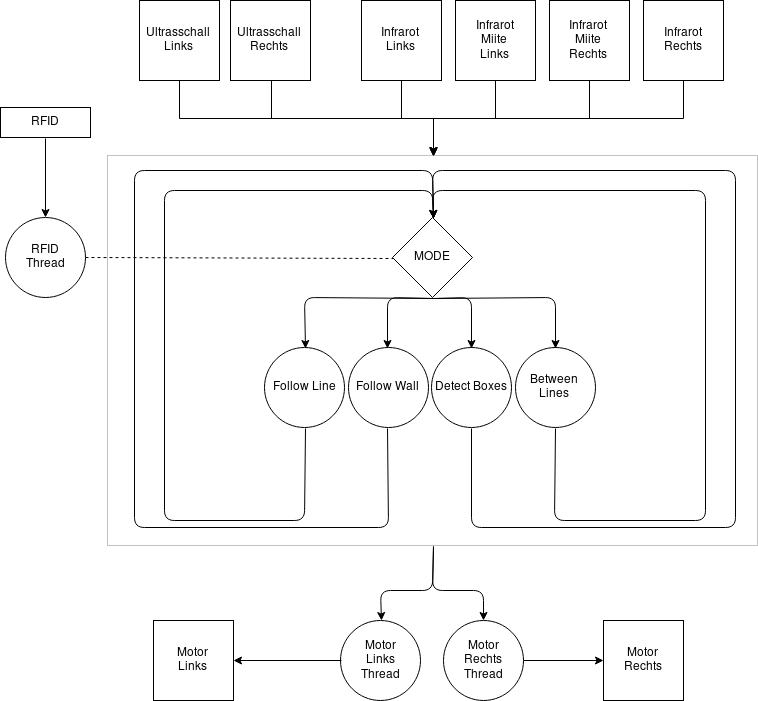

The diagram above was exported from draw.io. Its source (the exported page's mxGraphModel, read from the mxfile embedded in the PNG):
<mxGraphModel dx="2788" dy="1494" grid="1" gridSize="10" guides="1" tooltips="1" connect="1" arrows="1" fold="1" page="1" pageScale="1" pageWidth="850" pageHeight="1100" math="0" shadow="0">
  <root>
    <mxCell id="0" />
    <mxCell id="1" parent="0" />
    <mxCell id="fSFsXihVkyPfPZ-AW5-d-25" style="edgeStyle=orthogonalEdgeStyle;rounded=0;orthogonalLoop=1;jettySize=auto;html=1;" parent="1" source="fSFsXihVkyPfPZ-AW5-d-1" target="fSFsXihVkyPfPZ-AW5-d-23" edge="1">
      <mxGeometry relative="1" as="geometry" />
    </mxCell>
    <mxCell id="fSFsXihVkyPfPZ-AW5-d-1" value="Ultrasschall&lt;br&gt;&lt;div&gt;Links&lt;/div&gt;" style="rectangle;whiteSpace=wrap;html=1;aspect=fixed;" parent="1" vertex="1">
      <mxGeometry x="194" y="190" width="80" height="80" as="geometry" />
    </mxCell>
    <mxCell id="fSFsXihVkyPfPZ-AW5-d-26" style="edgeStyle=orthogonalEdgeStyle;rounded=0;orthogonalLoop=1;jettySize=auto;html=1;entryX=0.5;entryY=0;entryDx=0;entryDy=0;" parent="1" source="fSFsXihVkyPfPZ-AW5-d-2" target="fSFsXihVkyPfPZ-AW5-d-23" edge="1">
      <mxGeometry relative="1" as="geometry" />
    </mxCell>
    <mxCell id="fSFsXihVkyPfPZ-AW5-d-2" value="Ultrasschall&lt;br&gt;&lt;div&gt;Rechts&lt;/div&gt;" style="rectangle;whiteSpace=wrap;html=1;aspect=fixed;" parent="1" vertex="1">
      <mxGeometry x="285" y="190" width="80" height="80" as="geometry" />
    </mxCell>
    <mxCell id="fSFsXihVkyPfPZ-AW5-d-3" value="RFID" style="rounded=0;whiteSpace=wrap;html=1;" parent="1" vertex="1">
      <mxGeometry x="55" y="297" width="90" height="30" as="geometry" />
    </mxCell>
    <mxCell id="fSFsXihVkyPfPZ-AW5-d-5" value="MODE" style="rhombus;whiteSpace=wrap;html=1;" parent="1" vertex="1">
      <mxGeometry x="447" y="407" width="80" height="80" as="geometry" />
    </mxCell>
    <mxCell id="fSFsXihVkyPfPZ-AW5-d-6" value="Follow Line" style="ellipse;whiteSpace=wrap;html=1;aspect=fixed;" parent="1" vertex="1">
      <mxGeometry x="319" y="537" width="80" height="80" as="geometry" />
    </mxCell>
    <mxCell id="fSFsXihVkyPfPZ-AW5-d-8" value="RFID&lt;br&gt;Thread" style="ellipse;whiteSpace=wrap;html=1;aspect=fixed;" parent="1" vertex="1">
      <mxGeometry x="60" y="407" width="80" height="80" as="geometry" />
    </mxCell>
    <mxCell id="fSFsXihVkyPfPZ-AW5-d-9" value="" style="endArrow=classic;html=1;exitX=0.5;exitY=1;exitDx=0;exitDy=0;" parent="1" source="fSFsXihVkyPfPZ-AW5-d-3" edge="1">
      <mxGeometry width="50" height="50" relative="1" as="geometry">
        <mxPoint x="55" y="767" as="sourcePoint" />
        <mxPoint x="100" y="407" as="targetPoint" />
      </mxGeometry>
    </mxCell>
    <mxCell id="fSFsXihVkyPfPZ-AW5-d-12" value="" style="endArrow=classic;html=1;exitX=0.5;exitY=1;exitDx=0;exitDy=0;entryX=0.5;entryY=0;entryDx=0;entryDy=0;" parent="1" source="fSFsXihVkyPfPZ-AW5-d-5" target="fSFsXihVkyPfPZ-AW5-d-6" edge="1">
      <mxGeometry width="50" height="50" relative="1" as="geometry">
        <mxPoint x="189" y="687" as="sourcePoint" />
        <mxPoint x="239" y="637" as="targetPoint" />
        <Array as="points">
          <mxPoint x="359" y="487" />
        </Array>
      </mxGeometry>
    </mxCell>
    <mxCell id="fSFsXihVkyPfPZ-AW5-d-13" value="Follow Wall" style="ellipse;whiteSpace=wrap;html=1;aspect=fixed;" parent="1" vertex="1">
      <mxGeometry x="402.5" y="537" width="80" height="80" as="geometry" />
    </mxCell>
    <mxCell id="fSFsXihVkyPfPZ-AW5-d-14" value="" style="endArrow=classic;html=1;exitX=0.5;exitY=1;exitDx=0;exitDy=0;entryX=0.5;entryY=0;entryDx=0;entryDy=0;" parent="1" source="fSFsXihVkyPfPZ-AW5-d-5" target="fSFsXihVkyPfPZ-AW5-d-13" edge="1">
      <mxGeometry width="50" height="50" relative="1" as="geometry">
        <mxPoint x="540.5" y="497" as="sourcePoint" />
        <mxPoint x="322.5" y="647" as="targetPoint" />
        <Array as="points">
          <mxPoint x="442" y="487" />
        </Array>
      </mxGeometry>
    </mxCell>
    <mxCell id="fSFsXihVkyPfPZ-AW5-d-15" value="Detect Boxes" style="ellipse;whiteSpace=wrap;html=1;aspect=fixed;" parent="1" vertex="1">
      <mxGeometry x="486" y="537" width="80" height="80" as="geometry" />
    </mxCell>
    <mxCell id="fSFsXihVkyPfPZ-AW5-d-16" value="" style="endArrow=classic;html=1;exitX=0.5;exitY=1;exitDx=0;exitDy=0;entryX=0.5;entryY=0;entryDx=0;entryDy=0;" parent="1" source="fSFsXihVkyPfPZ-AW5-d-6" target="fSFsXihVkyPfPZ-AW5-d-5" edge="1">
      <mxGeometry width="50" height="50" relative="1" as="geometry">
        <mxPoint x="189" y="687" as="sourcePoint" />
        <mxPoint x="239" y="637" as="targetPoint" />
        <Array as="points">
          <mxPoint x="359" y="710" />
          <mxPoint x="219" y="710" />
          <mxPoint x="219" y="380" />
          <mxPoint x="487" y="380" />
        </Array>
      </mxGeometry>
    </mxCell>
    <mxCell id="fSFsXihVkyPfPZ-AW5-d-17" value="" style="endArrow=classic;html=1;exitX=0.5;exitY=1;exitDx=0;exitDy=0;entryX=0.5;entryY=0;entryDx=0;entryDy=0;" parent="1" source="fSFsXihVkyPfPZ-AW5-d-13" target="fSFsXihVkyPfPZ-AW5-d-5" edge="1">
      <mxGeometry width="50" height="50" relative="1" as="geometry">
        <mxPoint x="369" y="627" as="sourcePoint" />
        <mxPoint x="467" y="417" as="targetPoint" />
        <Array as="points">
          <mxPoint x="443" y="717" />
          <mxPoint x="189" y="717" />
          <mxPoint x="189" y="360" />
          <mxPoint x="487" y="360" />
        </Array>
      </mxGeometry>
    </mxCell>
    <mxCell id="fSFsXihVkyPfPZ-AW5-d-22" value="" style="endArrow=none;dashed=1;html=1;entryX=0;entryY=0.5;entryDx=0;entryDy=0;" parent="1" source="fSFsXihVkyPfPZ-AW5-d-8" target="fSFsXihVkyPfPZ-AW5-d-5" edge="1">
      <mxGeometry width="50" height="50" relative="1" as="geometry">
        <mxPoint x="90" y="930" as="sourcePoint" />
        <mxPoint x="140" y="880" as="targetPoint" />
      </mxGeometry>
    </mxCell>
    <mxCell id="fSFsXihVkyPfPZ-AW5-d-23" value="" style="whiteSpace=wrap;html=1;fillColor=none;strokeColor=#C2C2C2;" parent="1" vertex="1">
      <mxGeometry x="162" y="345" width="650" height="390" as="geometry" />
    </mxCell>
    <mxCell id="fSFsXihVkyPfPZ-AW5-d-28" value="" style="endArrow=classic;html=1;entryX=0.5;entryY=0;entryDx=0;entryDy=0;exitX=0.5;exitY=1;exitDx=0;exitDy=0;" parent="1" source="fSFsXihVkyPfPZ-AW5-d-5" target="fSFsXihVkyPfPZ-AW5-d-15" edge="1">
      <mxGeometry width="50" height="50" relative="1" as="geometry">
        <mxPoint x="453" y="490" as="sourcePoint" />
        <mxPoint x="453" y="547" as="targetPoint" />
        <Array as="points">
          <mxPoint x="526" y="487" />
        </Array>
      </mxGeometry>
    </mxCell>
    <mxCell id="fSFsXihVkyPfPZ-AW5-d-30" value="Between Lines" style="ellipse;whiteSpace=wrap;html=1;aspect=fixed;" parent="1" vertex="1">
      <mxGeometry x="569.5" y="537" width="80" height="80" as="geometry" />
    </mxCell>
    <mxCell id="fSFsXihVkyPfPZ-AW5-d-32" value="" style="endArrow=classic;html=1;entryX=0.5;entryY=0;entryDx=0;entryDy=0;exitX=0.5;exitY=1;exitDx=0;exitDy=0;" parent="1" source="fSFsXihVkyPfPZ-AW5-d-5" target="fSFsXihVkyPfPZ-AW5-d-30" edge="1">
      <mxGeometry width="50" height="50" relative="1" as="geometry">
        <mxPoint x="453" y="497" as="sourcePoint" />
        <mxPoint x="536" y="547" as="targetPoint" />
        <Array as="points">
          <mxPoint x="610" y="487" />
        </Array>
      </mxGeometry>
    </mxCell>
    <mxCell id="fSFsXihVkyPfPZ-AW5-d-33" value="" style="endArrow=classic;html=1;exitX=0.5;exitY=1;exitDx=0;exitDy=0;entryX=0.5;entryY=0;entryDx=0;entryDy=0;" parent="1" source="fSFsXihVkyPfPZ-AW5-d-15" target="fSFsXihVkyPfPZ-AW5-d-5" edge="1">
      <mxGeometry width="50" height="50" relative="1" as="geometry">
        <mxPoint x="369" y="627" as="sourcePoint" />
        <mxPoint x="499" y="417" as="targetPoint" />
        <Array as="points">
          <mxPoint x="526" y="717" />
          <mxPoint x="790" y="717" />
          <mxPoint x="790" y="360" />
          <mxPoint x="487" y="360" />
        </Array>
      </mxGeometry>
    </mxCell>
    <mxCell id="fSFsXihVkyPfPZ-AW5-d-34" value="" style="endArrow=classic;html=1;exitX=0.5;exitY=1;exitDx=0;exitDy=0;entryX=0.5;entryY=0;entryDx=0;entryDy=0;" parent="1" source="fSFsXihVkyPfPZ-AW5-d-30" target="fSFsXihVkyPfPZ-AW5-d-5" edge="1">
      <mxGeometry width="50" height="50" relative="1" as="geometry">
        <mxPoint x="453" y="627" as="sourcePoint" />
        <mxPoint x="570" y="460" as="targetPoint" />
        <Array as="points">
          <mxPoint x="609" y="710" />
          <mxPoint x="760" y="710" />
          <mxPoint x="760" y="380" />
          <mxPoint x="487" y="380" />
        </Array>
      </mxGeometry>
    </mxCell>
    <mxCell id="fSFsXihVkyPfPZ-AW5-d-36" value="Motor&lt;br&gt;&lt;div&gt;Links&lt;/div&gt;" style="rectangle;whiteSpace=wrap;html=1;aspect=fixed;" parent="1" vertex="1">
      <mxGeometry x="208" y="810" width="80" height="80" as="geometry" />
    </mxCell>
    <mxCell id="fSFsXihVkyPfPZ-AW5-d-37" value="Motor&lt;br&gt;&lt;div&gt;Rechts&lt;/div&gt;" style="rectangle;whiteSpace=wrap;html=1;aspect=fixed;" parent="1" vertex="1">
      <mxGeometry x="658" y="810" width="80" height="80" as="geometry" />
    </mxCell>
    <mxCell id="fSFsXihVkyPfPZ-AW5-d-38" value="" style="endArrow=classic;html=1;exitX=0.5;exitY=1;exitDx=0;exitDy=0;entryX=0.5;entryY=0;entryDx=0;entryDy=0;" parent="1" target="fSFsXihVkyPfPZ-AW5-d-41" edge="1" source="fSFsXihVkyPfPZ-AW5-d-23">
      <mxGeometry width="50" height="50" relative="1" as="geometry">
        <mxPoint x="495.66666666666674" y="750.3333333333335" as="sourcePoint" />
        <mxPoint x="420" y="800" as="targetPoint" />
        <Array as="points">
          <mxPoint x="487" y="780" />
          <mxPoint x="435" y="780" />
        </Array>
      </mxGeometry>
    </mxCell>
    <mxCell id="fSFsXihVkyPfPZ-AW5-d-39" value="" style="endArrow=classic;html=1;exitX=0.5;exitY=1;exitDx=0;exitDy=0;entryX=0.5;entryY=0;entryDx=0;entryDy=0;" parent="1" target="fSFsXihVkyPfPZ-AW5-d-43" edge="1" source="fSFsXihVkyPfPZ-AW5-d-23">
      <mxGeometry width="50" height="50" relative="1" as="geometry">
        <mxPoint x="495.66666666666674" y="750.3333333333335" as="sourcePoint" />
        <mxPoint x="560" y="790" as="targetPoint" />
        <Array as="points">
          <mxPoint x="487" y="780" />
          <mxPoint x="538" y="780" />
        </Array>
      </mxGeometry>
    </mxCell>
    <mxCell id="fSFsXihVkyPfPZ-AW5-d-41" value="&lt;div&gt;Motor&lt;/div&gt;&lt;div&gt;Links&lt;/div&gt;Thread" style="ellipse;whiteSpace=wrap;html=1;aspect=fixed;" parent="1" vertex="1">
      <mxGeometry x="395" y="810" width="80" height="80" as="geometry" />
    </mxCell>
    <mxCell id="fSFsXihVkyPfPZ-AW5-d-42" value="" style="endArrow=classic;html=1;exitX=0;exitY=0.5;exitDx=0;exitDy=0;entryX=1;entryY=0.5;entryDx=0;entryDy=0;" parent="1" source="fSFsXihVkyPfPZ-AW5-d-41" target="fSFsXihVkyPfPZ-AW5-d-36" edge="1">
      <mxGeometry width="50" height="50" relative="1" as="geometry">
        <mxPoint x="48" y="960" as="sourcePoint" />
        <mxPoint x="98" y="910" as="targetPoint" />
      </mxGeometry>
    </mxCell>
    <mxCell id="fSFsXihVkyPfPZ-AW5-d-43" value="&lt;div&gt;Motor&lt;/div&gt;&lt;div&gt;Rechts&lt;/div&gt;Thread" style="ellipse;whiteSpace=wrap;html=1;aspect=fixed;" parent="1" vertex="1">
      <mxGeometry x="498" y="810" width="80" height="80" as="geometry" />
    </mxCell>
    <mxCell id="fSFsXihVkyPfPZ-AW5-d-44" value="" style="endArrow=classic;html=1;exitX=1;exitY=0.5;exitDx=0;exitDy=0;" parent="1" source="fSFsXihVkyPfPZ-AW5-d-43" target="fSFsXihVkyPfPZ-AW5-d-37" edge="1">
      <mxGeometry width="50" height="50" relative="1" as="geometry">
        <mxPoint x="48" y="960" as="sourcePoint" />
        <mxPoint x="98" y="910" as="targetPoint" />
      </mxGeometry>
    </mxCell>
    <mxCell id="hN3EcBMCLrnlM-GGkaWn-3" style="edgeStyle=orthogonalEdgeStyle;rounded=0;orthogonalLoop=1;jettySize=auto;html=1;entryX=0.5;entryY=0;entryDx=0;entryDy=0;" edge="1" parent="1" source="fSFsXihVkyPfPZ-AW5-d-45" target="fSFsXihVkyPfPZ-AW5-d-23">
      <mxGeometry relative="1" as="geometry" />
    </mxCell>
    <mxCell id="fSFsXihVkyPfPZ-AW5-d-45" value="Infrarot&lt;br&gt;&lt;div&gt;Links&lt;/div&gt;" style="rectangle;whiteSpace=wrap;html=1;aspect=fixed;" parent="1" vertex="1">
      <mxGeometry x="416" y="190" width="80" height="80" as="geometry" />
    </mxCell>
    <mxCell id="hN3EcBMCLrnlM-GGkaWn-5" style="edgeStyle=orthogonalEdgeStyle;rounded=0;orthogonalLoop=1;jettySize=auto;html=1;" edge="1" parent="1" source="fSFsXihVkyPfPZ-AW5-d-46" target="fSFsXihVkyPfPZ-AW5-d-23">
      <mxGeometry relative="1" as="geometry" />
    </mxCell>
    <mxCell id="fSFsXihVkyPfPZ-AW5-d-46" value="Infrarot&lt;div&gt;Miite &lt;br&gt;Rechts&lt;br&gt;&lt;/div&gt;" style="rectangle;whiteSpace=wrap;html=1;aspect=fixed;" parent="1" vertex="1">
      <mxGeometry x="604" y="190" width="80" height="80" as="geometry" />
    </mxCell>
    <mxCell id="hN3EcBMCLrnlM-GGkaWn-4" style="edgeStyle=orthogonalEdgeStyle;rounded=0;orthogonalLoop=1;jettySize=auto;html=1;" edge="1" parent="1" source="hN3EcBMCLrnlM-GGkaWn-1" target="fSFsXihVkyPfPZ-AW5-d-23">
      <mxGeometry relative="1" as="geometry" />
    </mxCell>
    <mxCell id="hN3EcBMCLrnlM-GGkaWn-1" value="Infrarot&lt;div&gt;Miite&lt;br&gt;Links&lt;/div&gt;" style="rectangle;whiteSpace=wrap;html=1;aspect=fixed;" vertex="1" parent="1">
      <mxGeometry x="510" y="190" width="80" height="80" as="geometry" />
    </mxCell>
    <mxCell id="hN3EcBMCLrnlM-GGkaWn-6" style="edgeStyle=orthogonalEdgeStyle;rounded=0;orthogonalLoop=1;jettySize=auto;html=1;" edge="1" parent="1" source="hN3EcBMCLrnlM-GGkaWn-2" target="fSFsXihVkyPfPZ-AW5-d-23">
      <mxGeometry relative="1" as="geometry" />
    </mxCell>
    <mxCell id="hN3EcBMCLrnlM-GGkaWn-2" value="Infrarot&lt;div&gt;Rechts&lt;/div&gt;" style="rectangle;whiteSpace=wrap;html=1;aspect=fixed;" vertex="1" parent="1">
      <mxGeometry x="698" y="190" width="80" height="80" as="geometry" />
    </mxCell>
  </root>
</mxGraphModel>